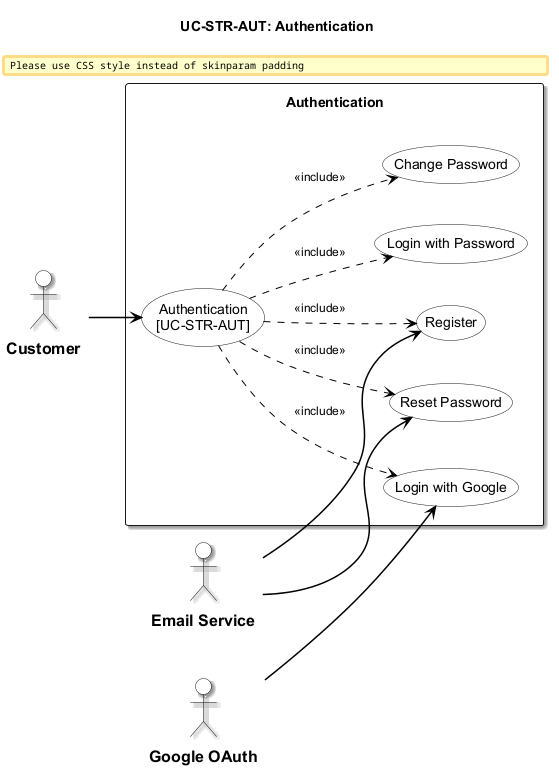

The diagram above was rendered by PlantUML. Its source (embedded in the PNG):
@startuml usecase-authentication
left to right direction
skinparam padding 8
skinparam nodesep 40
skinparam ranksep 40

!include _shared/styles.iuml
title UC-STR-AUT: Authentication

actor "Customer" as Cust
actor "Email Service" as Email
actor "Google OAuth" as Google

rectangle "Authentication" {
  usecase "Authentication\n[UC-STR-AUT]" as UC_MAIN
  usecase "Register" as UC_REG
  usecase "Login with Password" as UC_LOGIN
  usecase "Login with Google" as UC_GOOGLE
  usecase "Reset Password" as UC_RESET
  usecase "Change Password" as UC_CHANGE

  UC_MAIN ..> UC_REG : <<include>>
  UC_MAIN ..> UC_LOGIN : <<include>>
  UC_MAIN ..> UC_GOOGLE : <<include>>
  UC_MAIN ..> UC_RESET : <<include>>
  UC_MAIN ..> UC_CHANGE : <<include>>
}

Cust --> UC_MAIN
Email --> UC_REG
Email --> UC_RESET
Google --> UC_GOOGLE

@enduml